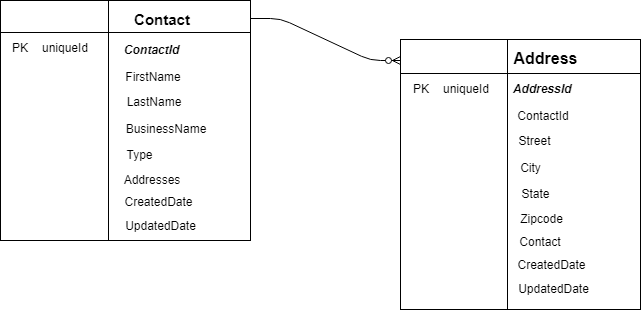

The diagram above was exported from draw.io. Its source (the exported page's mxGraphModel, read from the mxfile embedded in the PNG):
<mxGraphModel dx="840" dy="452" grid="1" gridSize="10" guides="1" tooltips="1" connect="1" arrows="1" fold="1" page="1" pageScale="1" pageWidth="850" pageHeight="1100" math="0" shadow="0">
  <root>
    <mxCell id="0" />
    <mxCell id="1" parent="0" />
    <mxCell id="e-s0_c_6P1uKjGhljLcN-1" value="" style="shape=internalStorage;whiteSpace=wrap;html=1;backgroundOutline=1;dx=108;dy=32;" vertex="1" parent="1">
      <mxGeometry x="100" y="160" width="250" height="240" as="geometry" />
    </mxCell>
    <mxCell id="e-s0_c_6P1uKjGhljLcN-2" value="&lt;font style=&quot;font-size: 15px&quot;&gt;Contact&lt;/font&gt;" style="text;html=1;strokeColor=none;fillColor=none;align=center;verticalAlign=middle;whiteSpace=wrap;rounded=0;fontStyle=1" vertex="1" parent="1">
      <mxGeometry x="231.5" y="169" width="60" height="20" as="geometry" />
    </mxCell>
    <mxCell id="e-s0_c_6P1uKjGhljLcN-3" value="&lt;i&gt;&lt;b&gt;ContactId&lt;/b&gt;&lt;/i&gt;" style="text;html=1;strokeColor=none;fillColor=none;align=center;verticalAlign=middle;whiteSpace=wrap;rounded=0;" vertex="1" parent="1">
      <mxGeometry x="220.5" y="199" width="59" height="20" as="geometry" />
    </mxCell>
    <mxCell id="e-s0_c_6P1uKjGhljLcN-4" value="FirstName" style="text;html=1;strokeColor=none;fillColor=none;align=center;verticalAlign=middle;whiteSpace=wrap;rounded=0;" vertex="1" parent="1">
      <mxGeometry x="222.5" y="226" width="60" height="20" as="geometry" />
    </mxCell>
    <mxCell id="e-s0_c_6P1uKjGhljLcN-5" value="LastName" style="text;html=1;strokeColor=none;fillColor=none;align=center;verticalAlign=middle;whiteSpace=wrap;rounded=0;" vertex="1" parent="1">
      <mxGeometry x="222.5" y="251" width="60" height="20" as="geometry" />
    </mxCell>
    <mxCell id="e-s0_c_6P1uKjGhljLcN-6" value="BusinessName" style="text;html=1;strokeColor=none;fillColor=none;align=center;verticalAlign=middle;whiteSpace=wrap;rounded=0;" vertex="1" parent="1">
      <mxGeometry x="220.5" y="278" width="88" height="20" as="geometry" />
    </mxCell>
    <mxCell id="e-s0_c_6P1uKjGhljLcN-7" value="Type&lt;br&gt;" style="text;html=1;strokeColor=none;fillColor=none;align=center;verticalAlign=middle;whiteSpace=wrap;rounded=0;" vertex="1" parent="1">
      <mxGeometry x="220.5" y="304" width="37" height="20" as="geometry" />
    </mxCell>
    <mxCell id="e-s0_c_6P1uKjGhljLcN-8" value="Addresses&lt;br&gt;" style="text;html=1;strokeColor=none;fillColor=none;align=center;verticalAlign=middle;whiteSpace=wrap;rounded=0;" vertex="1" parent="1">
      <mxGeometry x="222.5" y="329" width="57" height="20" as="geometry" />
    </mxCell>
    <mxCell id="e-s0_c_6P1uKjGhljLcN-9" value="CreatedDate&lt;br&gt;" style="text;html=1;strokeColor=none;fillColor=none;align=center;verticalAlign=middle;whiteSpace=wrap;rounded=0;" vertex="1" parent="1">
      <mxGeometry x="224.5" y="351" width="67" height="20" as="geometry" />
    </mxCell>
    <mxCell id="e-s0_c_6P1uKjGhljLcN-10" value="UpdatedDate&lt;br&gt;" style="text;html=1;strokeColor=none;fillColor=none;align=center;verticalAlign=middle;whiteSpace=wrap;rounded=0;" vertex="1" parent="1">
      <mxGeometry x="220.5" y="375" width="79" height="20" as="geometry" />
    </mxCell>
    <mxCell id="e-s0_c_6P1uKjGhljLcN-12" value="" style="shape=internalStorage;whiteSpace=wrap;html=1;backgroundOutline=1;dx=107;dy=34;" vertex="1" parent="1">
      <mxGeometry x="500" y="199" width="240" height="270" as="geometry" />
    </mxCell>
    <mxCell id="e-s0_c_6P1uKjGhljLcN-13" value="&lt;b&gt;&lt;font style=&quot;font-size: 16px&quot;&gt;Address&lt;/font&gt;&lt;/b&gt;" style="text;html=1;strokeColor=none;fillColor=none;align=center;verticalAlign=middle;whiteSpace=wrap;rounded=0;" vertex="1" parent="1">
      <mxGeometry x="615" y="207" width="60" height="20" as="geometry" />
    </mxCell>
    <mxCell id="e-s0_c_6P1uKjGhljLcN-14" value="&lt;i&gt;&lt;b&gt;AddressId&lt;/b&gt;&lt;/i&gt;" style="text;html=1;strokeColor=none;fillColor=none;align=center;verticalAlign=middle;whiteSpace=wrap;rounded=0;" vertex="1" parent="1">
      <mxGeometry x="611" y="238" width="59" height="20" as="geometry" />
    </mxCell>
    <mxCell id="e-s0_c_6P1uKjGhljLcN-15" value="ContactId" style="text;html=1;strokeColor=none;fillColor=none;align=center;verticalAlign=middle;whiteSpace=wrap;rounded=0;" vertex="1" parent="1">
      <mxGeometry x="613" y="265" width="60" height="20" as="geometry" />
    </mxCell>
    <mxCell id="e-s0_c_6P1uKjGhljLcN-16" value="Street" style="text;html=1;strokeColor=none;fillColor=none;align=center;verticalAlign=middle;whiteSpace=wrap;rounded=0;" vertex="1" parent="1">
      <mxGeometry x="611" y="290" width="47" height="20" as="geometry" />
    </mxCell>
    <mxCell id="e-s0_c_6P1uKjGhljLcN-17" value="City" style="text;html=1;strokeColor=none;fillColor=none;align=center;verticalAlign=middle;whiteSpace=wrap;rounded=0;" vertex="1" parent="1">
      <mxGeometry x="611" y="317" width="39" height="20" as="geometry" />
    </mxCell>
    <mxCell id="e-s0_c_6P1uKjGhljLcN-18" value="State&lt;br&gt;" style="text;html=1;strokeColor=none;fillColor=none;align=center;verticalAlign=middle;whiteSpace=wrap;rounded=0;" vertex="1" parent="1">
      <mxGeometry x="611" y="343" width="49" height="20" as="geometry" />
    </mxCell>
    <mxCell id="e-s0_c_6P1uKjGhljLcN-19" value="Zipcode&lt;br&gt;" style="text;html=1;strokeColor=none;fillColor=none;align=center;verticalAlign=middle;whiteSpace=wrap;rounded=0;" vertex="1" parent="1">
      <mxGeometry x="613" y="368" width="57" height="20" as="geometry" />
    </mxCell>
    <mxCell id="e-s0_c_6P1uKjGhljLcN-20" value="CreatedDate&lt;br&gt;" style="text;html=1;strokeColor=none;fillColor=none;align=center;verticalAlign=middle;whiteSpace=wrap;rounded=0;" vertex="1" parent="1">
      <mxGeometry x="618" y="414" width="67" height="20" as="geometry" />
    </mxCell>
    <mxCell id="e-s0_c_6P1uKjGhljLcN-21" value="UpdatedDate&lt;br&gt;" style="text;html=1;strokeColor=none;fillColor=none;align=center;verticalAlign=middle;whiteSpace=wrap;rounded=0;" vertex="1" parent="1">
      <mxGeometry x="614" y="438" width="79" height="20" as="geometry" />
    </mxCell>
    <mxCell id="e-s0_c_6P1uKjGhljLcN-23" value="Contact&lt;br&gt;" style="text;html=1;strokeColor=none;fillColor=none;align=center;verticalAlign=middle;whiteSpace=wrap;rounded=0;" vertex="1" parent="1">
      <mxGeometry x="619" y="391" width="41" height="20" as="geometry" />
    </mxCell>
    <mxCell id="e-s0_c_6P1uKjGhljLcN-29" value="uniqueId" style="shape=partialRectangle;top=0;left=0;right=0;bottom=0;fillColor=none;align=left;verticalAlign=top;fillColor=none;spacingLeft=34;spacingRight=4;overflow=hidden;rotatable=0;points=[[0,0.5],[1,0.5]];portConstraint=eastwest;dropTarget=0;fontSize=12;" vertex="1" parent="1">
      <mxGeometry x="506" y="234" width="90" height="26" as="geometry" />
    </mxCell>
    <mxCell id="e-s0_c_6P1uKjGhljLcN-30" value="PK" style="shape=partialRectangle;top=0;left=0;bottom=0;right=0;fillColor=none;align=left;verticalAlign=top;spacingLeft=4;spacingRight=4;overflow=hidden;rotatable=0;points=[];portConstraint=eastwest;part=1;fontSize=12;" vertex="1" connectable="0" parent="e-s0_c_6P1uKjGhljLcN-29">
      <mxGeometry width="30" height="26" as="geometry" />
    </mxCell>
    <mxCell id="e-s0_c_6P1uKjGhljLcN-31" value="uniqueId" style="shape=partialRectangle;top=0;left=0;right=0;bottom=0;fillColor=none;align=left;verticalAlign=top;fillColor=none;spacingLeft=34;spacingRight=4;overflow=hidden;rotatable=0;points=[[0,0.5],[1,0.5]];portConstraint=eastwest;dropTarget=0;fontSize=12;" vertex="1" parent="1">
      <mxGeometry x="105" y="193" width="90" height="26" as="geometry" />
    </mxCell>
    <mxCell id="e-s0_c_6P1uKjGhljLcN-32" value="PK" style="shape=partialRectangle;top=0;left=0;bottom=0;right=0;fillColor=none;align=left;verticalAlign=top;spacingLeft=4;spacingRight=4;overflow=hidden;rotatable=0;points=[];portConstraint=eastwest;part=1;fontSize=12;" vertex="1" connectable="0" parent="e-s0_c_6P1uKjGhljLcN-31">
      <mxGeometry width="30" height="26" as="geometry" />
    </mxCell>
    <mxCell id="e-s0_c_6P1uKjGhljLcN-36" value="" style="edgeStyle=entityRelationEdgeStyle;fontSize=12;html=1;endArrow=ERzeroToMany;endFill=1;exitX=1;exitY=0.075;exitDx=0;exitDy=0;exitPerimeter=0;entryX=0;entryY=0.078;entryDx=0;entryDy=0;entryPerimeter=0;" edge="1" parent="1" source="e-s0_c_6P1uKjGhljLcN-1" target="e-s0_c_6P1uKjGhljLcN-12">
      <mxGeometry width="100" height="100" relative="1" as="geometry">
        <mxPoint x="360" y="320" as="sourcePoint" />
        <mxPoint x="460" y="220" as="targetPoint" />
      </mxGeometry>
    </mxCell>
  </root>
</mxGraphModel>